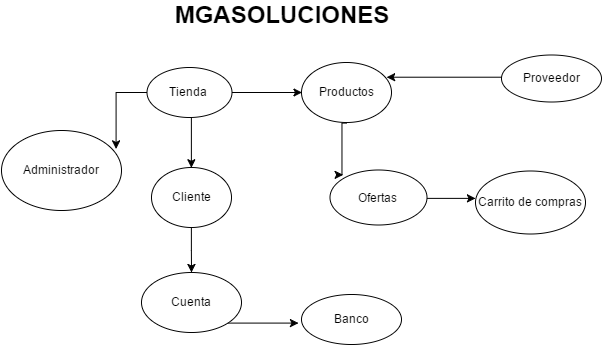

The diagram above was exported from draw.io. Its source (the exported page's mxGraphModel, read from the mxfile embedded in the PNG):
<mxGraphModel dx="1026" dy="452" grid="1" gridSize="10" guides="1" tooltips="1" connect="1" arrows="1" fold="1" page="1" pageScale="1" pageWidth="826" pageHeight="1169" background="#FFFFFF" math="0" shadow="0">
  <root>
    <mxCell id="0" />
    <mxCell id="1" parent="0" />
    <mxCell id="92" value="&lt;b&gt;&lt;font style=&quot;font-size: 24px&quot;&gt;MGASOLUCIONES&lt;/font&gt;&lt;/b&gt;" style="text;html=1;strokeColor=none;fillColor=none;align=center;verticalAlign=middle;whiteSpace=wrap;" vertex="1" parent="1">
      <mxGeometry x="300" y="40" width="140" height="20" as="geometry" />
    </mxCell>
    <mxCell id="115" style="edgeStyle=orthogonalEdgeStyle;rounded=0;html=1;exitX=0;exitY=0.5;jettySize=auto;orthogonalLoop=1;" edge="1" parent="1" source="94">
      <mxGeometry relative="1" as="geometry">
        <mxPoint x="564" y="233.88235294117646" as="targetPoint" />
      </mxGeometry>
    </mxCell>
    <mxCell id="94" value="Ofertas" style="ellipse;whiteSpace=wrap;html=1;direction=west;" vertex="1" parent="1">
      <mxGeometry x="418" y="206" width="97" height="55" as="geometry" />
    </mxCell>
    <mxCell id="95" value="Carrito de compras" style="ellipse;whiteSpace=wrap;html=1;" vertex="1" parent="1">
      <mxGeometry x="564" y="206" width="110" height="63" as="geometry" />
    </mxCell>
    <mxCell id="113" style="edgeStyle=orthogonalEdgeStyle;rounded=0;html=1;exitX=0.5;exitY=1;jettySize=auto;orthogonalLoop=1;" edge="1" parent="1" source="96">
      <mxGeometry relative="1" as="geometry">
        <mxPoint x="432" y="210" as="targetPoint" />
        <Array as="points">
          <mxPoint x="431" y="159" />
        </Array>
      </mxGeometry>
    </mxCell>
    <mxCell id="96" value="Productos" style="ellipse;whiteSpace=wrap;html=1;" vertex="1" parent="1">
      <mxGeometry x="390" y="98" width="90" height="60" as="geometry" />
    </mxCell>
    <mxCell id="106" style="edgeStyle=orthogonalEdgeStyle;rounded=0;html=1;exitX=0.5;exitY=1;jettySize=auto;orthogonalLoop=1;" edge="1" parent="1" source="98" target="99">
      <mxGeometry relative="1" as="geometry" />
    </mxCell>
    <mxCell id="98" value="Cliente" style="ellipse;whiteSpace=wrap;html=1;" vertex="1" parent="1">
      <mxGeometry x="240" y="203" width="80" height="60" as="geometry" />
    </mxCell>
    <mxCell id="116" style="edgeStyle=orthogonalEdgeStyle;rounded=0;html=1;exitX=1;exitY=1;jettySize=auto;orthogonalLoop=1;" edge="1" parent="1" source="99">
      <mxGeometry relative="1" as="geometry">
        <mxPoint x="387" y="358.5882352941177" as="targetPoint" />
      </mxGeometry>
    </mxCell>
    <mxCell id="99" value="Cuenta" style="ellipse;whiteSpace=wrap;html=1;" vertex="1" parent="1">
      <mxGeometry x="230" y="308" width="100" height="60" as="geometry" />
    </mxCell>
    <mxCell id="100" value="Banco" style="ellipse;whiteSpace=wrap;html=1;" vertex="1" parent="1">
      <mxGeometry x="390" y="330" width="100" height="50" as="geometry" />
    </mxCell>
    <mxCell id="102" value="Administrador" style="ellipse;whiteSpace=wrap;html=1;" vertex="1" parent="1">
      <mxGeometry x="90" y="166" width="120" height="80" as="geometry" />
    </mxCell>
    <mxCell id="104" style="edgeStyle=orthogonalEdgeStyle;rounded=0;html=1;exitX=1;exitY=0.5;entryX=0;entryY=0.5;jettySize=auto;orthogonalLoop=1;" edge="1" parent="1" source="103" target="96">
      <mxGeometry relative="1" as="geometry" />
    </mxCell>
    <mxCell id="118" style="edgeStyle=orthogonalEdgeStyle;rounded=0;html=1;exitX=0;exitY=0.5;entryX=0.955;entryY=0.235;entryPerimeter=0;jettySize=auto;orthogonalLoop=1;" edge="1" parent="1" source="103" target="102">
      <mxGeometry relative="1" as="geometry" />
    </mxCell>
    <mxCell id="119" style="edgeStyle=orthogonalEdgeStyle;rounded=0;html=1;exitX=0.5;exitY=1;entryX=0.5;entryY=0;jettySize=auto;orthogonalLoop=1;" edge="1" parent="1" source="103" target="98">
      <mxGeometry relative="1" as="geometry">
        <Array as="points">
          <mxPoint x="280" y="153" />
        </Array>
      </mxGeometry>
    </mxCell>
    <mxCell id="103" value="Tienda" style="ellipse;whiteSpace=wrap;html=1;" vertex="1" parent="1">
      <mxGeometry x="235" y="103" width="85" height="50" as="geometry" />
    </mxCell>
    <mxCell id="112" style="edgeStyle=orthogonalEdgeStyle;rounded=0;html=1;exitX=0;exitY=0.5;entryX=0.952;entryY=0.245;entryPerimeter=0;jettySize=auto;orthogonalLoop=1;" edge="1" parent="1" target="96">
      <mxGeometry relative="1" as="geometry">
        <mxPoint x="593.9411764705883" y="113.88235294117646" as="sourcePoint" />
        <Array as="points">
          <mxPoint x="594" y="114" />
          <mxPoint x="594" y="113" />
        </Array>
      </mxGeometry>
    </mxCell>
    <mxCell id="111" value="Proveedor" style="ellipse;whiteSpace=wrap;html=1;" vertex="1" parent="1">
      <mxGeometry x="590" y="90" width="100" height="47" as="geometry" />
    </mxCell>
  </root>
</mxGraphModel>